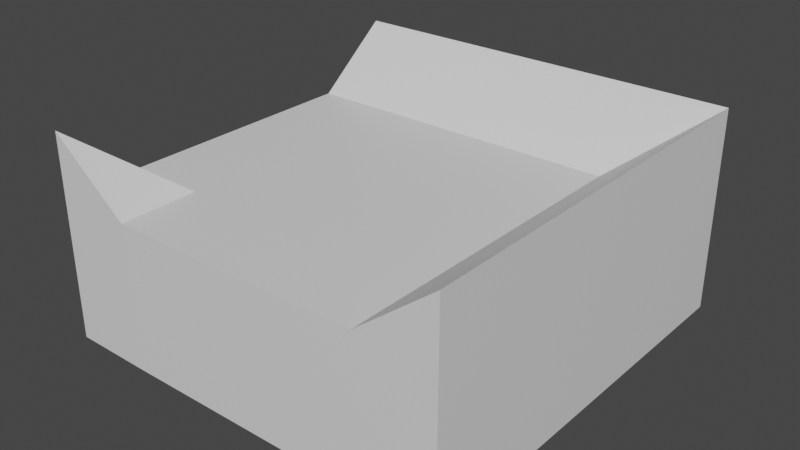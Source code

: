 # Source: road_corner.blend  (saved by Blender 2.90.8; exported with 4.5.12 LTS)
import bpy
from mathutils import Matrix  # noqa: F401  (used for matrix-valued properties, if any)

bpy.ops.wm.read_factory_settings(use_empty=True)
scene = bpy.context.scene
scene.name = 'Scene'

# ---- collections
col_collection = bpy.data.collections.new('Collection'); scene.collection.children.link(col_collection)

# ---- materials (node trees are filled in below, after node groups)
mat_material = bpy.data.materials.new('Material')
mat_material.alpha_threshold = 0.0
mat_material.use_transparent_shadow = False
mat_material.line_color = (0.0, 0.0, 0.0, 1.0)

# ---- material node trees
mat_material.use_nodes = True; mat_material.node_tree.nodes.clear()
_N = mat_material.node_tree.nodes; _L = mat_material.node_tree.links
n0 = _N.new('ShaderNodeOutputMaterial'); n0.name = 'Material Output'; n0.location = (300, 300)
n1 = _N.new('ShaderNodeBsdfPrincipled'); n1.name = 'Principled BSDF'; n1.location = (10, 300)
n1.distribution = 'GGX'
n1.subsurface_method = 'BURLEY'
n1.inputs[2].default_value = 0.4
n1.inputs[3].default_value = 1.45
n1.inputs[27].default_value = (0.0, 0.0, 0.0, 1.0)
n1.inputs[28].default_value = 1.0
_L.new(n1.outputs[0], n0.inputs[0])
n0.is_active_output = True

# ---- world
world_world = bpy.data.worlds.new('World'); scene.world = world_world
world_world.use_nodes = True; world_world.node_tree.nodes.clear()
_N = world_world.node_tree.nodes; _L = world_world.node_tree.links
n0 = _N.new('ShaderNodeOutputWorld'); n0.name = 'World Output'; n0.location = (300, 300)
n1 = _N.new('ShaderNodeBackground'); n1.name = 'Background'; n1.location = (10, 300)
n1.inputs[0].default_value = (0.05088, 0.05088, 0.05088, 1.0)
_L.new(n1.outputs[0], n0.inputs[0])
n0.is_active_output = True
world_world.color = (0.05088, 0.05088, 0.05088)
world_world.use_sun_shadow = False
world_world.sun_shadow_jitter_overblur = 0.0

# ---- meshes
me_cube = bpy.data.meshes.new('Cube')
me_cube.from_pydata([(3.007, 2.007, 0.9974), (3.007, 2.007, -0.9981), (-1.002, -2.008, 0.9991), (-1.002, -2.008, -0.9994), (-1.0, 2.0, 1.0), (-1.0, 2.0, -1.0), (-1.0, 1.235, -1.0), (-1.0, -1.235, -1.0), (2.239, 1.239, 0.3961), (-0.2393, -1.239, 0.3961), (-1.0, -1.235, 0.3973), (-1.0, 1.235, 0.3973), (-0.2393, -1.239, -0.9981), (2.239, 1.239, -0.9981), (3.0, -2.016, 1.0), (3.0, -2.016, -1.0), (-0.2347, -2.016, 0.3973), (2.235, -2.016, -1.0), (2.235, -2.016, 0.3973), (-0.2347, -2.016, -1.0)], [], [(9, 10, 2), (6, 11, 4, 5), (7, 12, 3), (9, 2, 16), (5, 4, 0, 1), (3, 12, 19), (13, 1, 15, 17), (5, 1, 13, 6), (6, 13, 12, 7), (3, 2, 10, 7), (7, 10, 11, 6), (0, 4, 11, 8), (8, 11, 10, 9), (19, 16, 2, 3), (15, 14, 18, 17), (17, 18, 16, 19), (0, 8, 18, 14), (12, 13, 17, 19), (8, 9, 16, 18), (1, 0, 14, 15)])
_uv = me_cube.uv_layers.new(name='UVMap')
_uv.uv.foreach_set('vector', [0.625, 0.6667, 0.875, 0.6667, 0.625, 0.75, 0.375, 0.1667, 0.625, 0.1667, 0.625, 0.25, 0.375, 0.25, 0.125, 0.6667, 0.375, 0.6667, 0.125, 0.75, 0.625, 0.6667, 0.625, 0.75, 0.625, 0.6667, 0.375, 0.25, 0.625, 0.25, 0.625, 0.5, 0.375, 0.5, 0.375, 0.75, 0.375, 0.6667, 0.375, 0.6667, 0.375, 0.5833, 0.375, 0.5, 0.375, 0.5, 0.375, 0.5833, 0.125, 0.5, 0.375, 0.5, 0.375, 0.5833, 0.125, 0.5833, 0.125, 0.5833, 0.375, 0.5833, 0.375, 0.6667, 0.125, 0.6667, 0.375, 0.0, 0.625, 0.0, 0.625, 0.08333, 0.375, 0.08333, 0.375, 0.08333, 0.625, 0.08333, 0.625, 0.1667, 0.375, 0.1667, 0.625, 0.5, 0.875, 0.5, 0.875, 0.5833, 0.625, 0.5833, 0.625, 0.5833, 0.875, 0.5833, 0.875, 0.6667, 0.625, 0.6667, 0.375, 0.6667, 0.625, 0.6667, 0.625, 0.75, 0.375, 0.75, 0.375, 0.5, 0.625, 0.5, 0.625, 0.5833, 0.375, 0.5833, 0.375, 0.5833, 0.625, 0.5833, 0.625, 0.6667, 0.375, 0.6667, 0.625, 0.5, 0.625, 0.5833, 0.625, 0.5833, 0.625, 0.5, 0.375, 0.6667, 0.375, 0.5833, 0.375, 0.5833, 0.375, 0.6667, 0.625, 0.5833, 0.625, 0.6667, 0.625, 0.6667, 0.625, 0.5833, 0.375, 0.5, 0.625, 0.5, 0.625, 0.5, 0.375, 0.5])
me_cube.materials.append(mat_material)
me_cube.use_remesh_preserve_volume = False
me_cube.use_remesh_preserve_attributes = False
me_cube.use_mirror_vertex_groups = False
me_cube.update()

# ---- objects
ob_cube = bpy.data.objects.new('Cube', me_cube)

# ---- transforms, parenting, visibility, modifiers, constraints
ob_cube.location = (0.0, 0.0, 0.0)
ob_cube.lock_rotations_4d = False
ob_cube.empty_display_type = 'ARROWS'
ob_cube.lineart.crease_threshold = 0.0

# ---- collection membership
col_collection.objects.link(ob_cube)

# ---- scene / render settings (as saved in the file)
scene.frame_start = 1; scene.frame_end = 250; scene.frame_set(1)
scene.render.engine = 'BLENDER_EEVEE_NEXT'
scene.cycles.use_denoising = False
scene.cycles.samples = 128
scene.cycles.sampling_pattern = 'TABULATED_SOBOL'
scene.cycles.use_adaptive_sampling = False
scene.cycles.use_light_tree = False
scene.view_settings.view_transform = 'Filmic'
bpy.context.view_layer.update()

# ---- added for rendering (the .blend has no active camera and no usable light): camera, sun
cam_auto = bpy.data.cameras.new('AutoCamera')
cam_auto.lens = 50.0
cam_auto.sensor_width = 36.0
cam_auto.clip_end = 1000.0
ob_auto_camera = bpy.data.objects.new('AutoCamera', cam_auto)
scene.collection.objects.link(ob_auto_camera)
ob_auto_camera.location = (6.57456, -6.69083, 4.45766)
ob_auto_camera.rotation_euler = (1.09748, -7.21219e-08, 0.694738)
scene.camera = ob_auto_camera
light_auto_sun = bpy.data.lights.new('AutoSun', 'SUN')
light_auto_sun.energy = 3.0
light_auto_sun.angle = 0.0523599
ob_auto_sun = bpy.data.objects.new('AutoSun', light_auto_sun)
scene.collection.objects.link(ob_auto_sun)
ob_auto_sun.rotation_euler = (0.872665, 0.174533, 0.523599)
bpy.context.view_layer.update()
